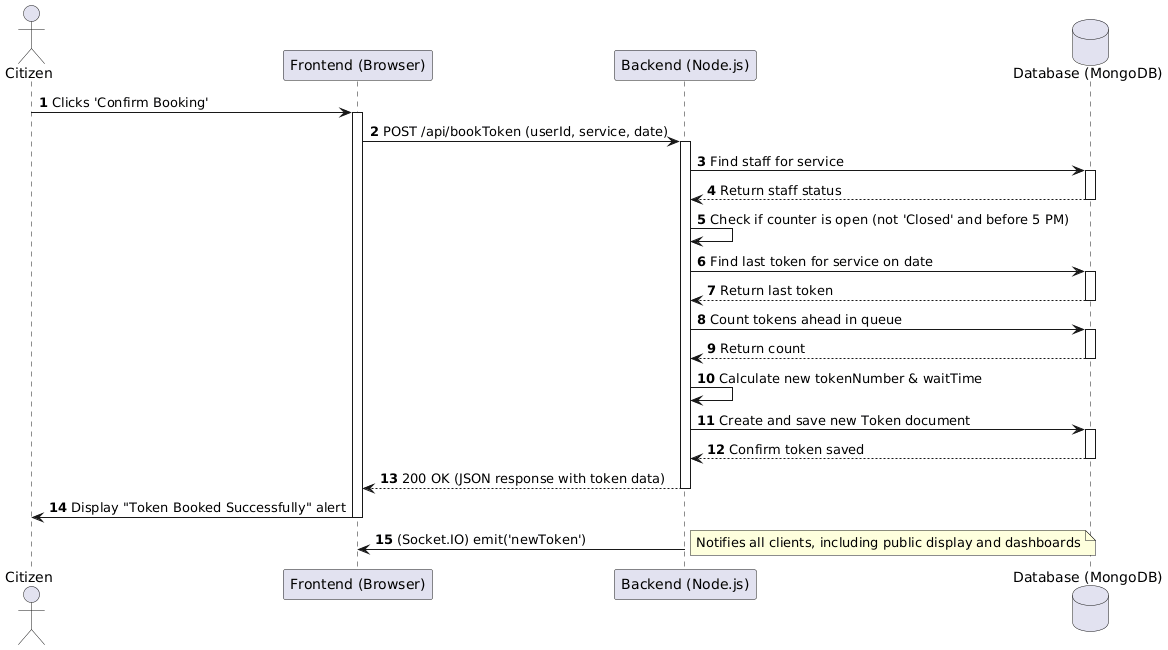

The diagram above was rendered by PlantUML. Its source (embedded in the PNG):
@startuml
' !theme vibrant
autonumber

actor "Citizen" as User
participant "Frontend (Browser)" as FE
participant "Backend (Node.js)" as BE
database "Database (MongoDB)" as DB

User -> FE: Clicks 'Confirm Booking'
activate FE

FE -> BE: POST /api/bookToken (userId, service, date)
activate BE

BE -> DB: Find staff for service
activate DB
DB --> BE: Return staff status
deactivate DB

BE -> BE: Check if counter is open (not 'Closed' and before 5 PM)

BE -> DB: Find last token for service on date
activate DB
DB --> BE: Return last token
deactivate DB

BE -> DB: Count tokens ahead in queue
activate DB
DB --> BE: Return count
deactivate DB

BE -> BE: Calculate new tokenNumber & waitTime

BE -> DB: Create and save new Token document
activate DB
DB --> BE: Confirm token saved
deactivate DB

BE --> FE: 200 OK (JSON response with token data)
deactivate BE

FE -> User: Display "Token Booked Successfully" alert
deactivate FE

' Separately, the server pushes a real-time update
BE -> FE: (Socket.IO) emit('newToken')
note right: Notifies all clients, including public display and dashboards
@enduml